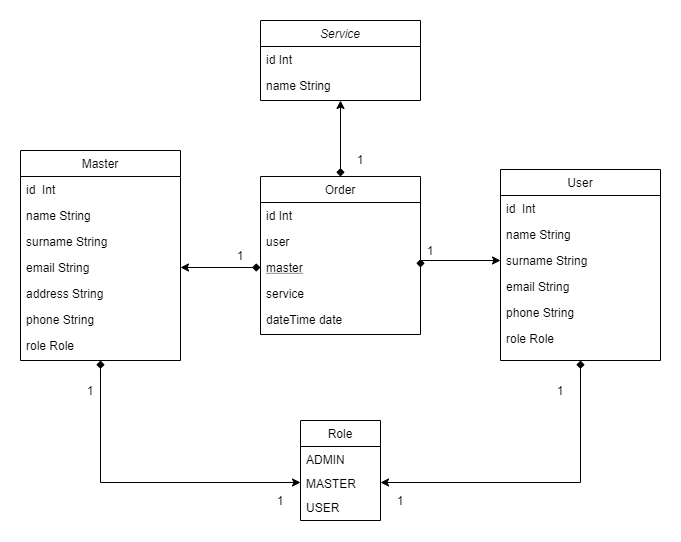

The diagram above was exported from draw.io. Its source (the exported page's mxGraphModel, read from the mxfile embedded in the PNG):
<mxGraphModel dx="1422" dy="713" grid="1" gridSize="10" guides="1" tooltips="1" connect="1" arrows="1" fold="1" page="1" pageScale="1" pageWidth="827" pageHeight="1169" math="0" shadow="0">
  <root>
    <mxCell id="WIyWlLk6GJQsqaUBKTNV-0" />
    <mxCell id="WIyWlLk6GJQsqaUBKTNV-1" parent="WIyWlLk6GJQsqaUBKTNV-0" />
    <mxCell id="EIQWIpE6XRephLkoaft6-32" style="edgeStyle=orthogonalEdgeStyle;rounded=0;orthogonalLoop=1;jettySize=auto;html=1;exitX=0.5;exitY=1;exitDx=0;exitDy=0;entryX=1;entryY=0.5;entryDx=0;entryDy=0;startArrow=diamond;startFill=1;endArrow=classic;endFill=1;" parent="WIyWlLk6GJQsqaUBKTNV-1" source="zkfFHV4jXpPFQw0GAbJ--17" target="EIQWIpE6XRephLkoaft6-2" edge="1">
      <mxGeometry relative="1" as="geometry" />
    </mxCell>
    <mxCell id="zkfFHV4jXpPFQw0GAbJ--17" value="User" style="swimlane;fontStyle=0;align=center;verticalAlign=top;childLayout=stackLayout;horizontal=1;startSize=26;horizontalStack=0;resizeParent=1;resizeLast=0;collapsible=1;marginBottom=0;rounded=0;shadow=0;strokeWidth=1;" parent="WIyWlLk6GJQsqaUBKTNV-1" vertex="1">
      <mxGeometry x="600" y="309" width="160" height="191" as="geometry">
        <mxRectangle x="550" y="140" width="160" height="26" as="alternateBounds" />
      </mxGeometry>
    </mxCell>
    <mxCell id="zkfFHV4jXpPFQw0GAbJ--18" value="id  Int" style="text;align=left;verticalAlign=top;spacingLeft=4;spacingRight=4;overflow=hidden;rotatable=0;points=[[0,0.5],[1,0.5]];portConstraint=eastwest;" parent="zkfFHV4jXpPFQw0GAbJ--17" vertex="1">
      <mxGeometry y="26" width="160" height="26" as="geometry" />
    </mxCell>
    <mxCell id="zkfFHV4jXpPFQw0GAbJ--19" value="name String" style="text;align=left;verticalAlign=top;spacingLeft=4;spacingRight=4;overflow=hidden;rotatable=0;points=[[0,0.5],[1,0.5]];portConstraint=eastwest;rounded=0;shadow=0;html=0;" parent="zkfFHV4jXpPFQw0GAbJ--17" vertex="1">
      <mxGeometry y="52" width="160" height="26" as="geometry" />
    </mxCell>
    <mxCell id="zkfFHV4jXpPFQw0GAbJ--20" value="surname String" style="text;align=left;verticalAlign=top;spacingLeft=4;spacingRight=4;overflow=hidden;rotatable=0;points=[[0,0.5],[1,0.5]];portConstraint=eastwest;rounded=0;shadow=0;html=0;" parent="zkfFHV4jXpPFQw0GAbJ--17" vertex="1">
      <mxGeometry y="78" width="160" height="26" as="geometry" />
    </mxCell>
    <mxCell id="zkfFHV4jXpPFQw0GAbJ--21" value="email String" style="text;align=left;verticalAlign=top;spacingLeft=4;spacingRight=4;overflow=hidden;rotatable=0;points=[[0,0.5],[1,0.5]];portConstraint=eastwest;rounded=0;shadow=0;html=0;" parent="zkfFHV4jXpPFQw0GAbJ--17" vertex="1">
      <mxGeometry y="104" width="160" height="26" as="geometry" />
    </mxCell>
    <mxCell id="zkfFHV4jXpPFQw0GAbJ--22" value="phone String" style="text;align=left;verticalAlign=top;spacingLeft=4;spacingRight=4;overflow=hidden;rotatable=0;points=[[0,0.5],[1,0.5]];portConstraint=eastwest;rounded=0;shadow=0;html=0;" parent="zkfFHV4jXpPFQw0GAbJ--17" vertex="1">
      <mxGeometry y="130" width="160" height="26" as="geometry" />
    </mxCell>
    <mxCell id="zkfFHV4jXpPFQw0GAbJ--24" value="role Role" style="text;align=left;verticalAlign=top;spacingLeft=4;spacingRight=4;overflow=hidden;rotatable=0;points=[[0,0.5],[1,0.5]];portConstraint=eastwest;" parent="zkfFHV4jXpPFQw0GAbJ--17" vertex="1">
      <mxGeometry y="156" width="160" height="26" as="geometry" />
    </mxCell>
    <mxCell id="zkfFHV4jXpPFQw0GAbJ--13" value="Role" style="swimlane;fontStyle=0;align=center;verticalAlign=top;childLayout=stackLayout;horizontal=1;startSize=26;horizontalStack=0;resizeParent=1;resizeLast=0;collapsible=1;marginBottom=0;rounded=0;shadow=0;strokeWidth=1;" parent="WIyWlLk6GJQsqaUBKTNV-1" vertex="1">
      <mxGeometry x="400" y="560" width="80" height="100" as="geometry">
        <mxRectangle x="340" y="380" width="170" height="26" as="alternateBounds" />
      </mxGeometry>
    </mxCell>
    <mxCell id="zkfFHV4jXpPFQw0GAbJ--14" value="ADMIN" style="text;align=left;verticalAlign=top;spacingLeft=4;spacingRight=4;overflow=hidden;rotatable=0;points=[[0,0.5],[1,0.5]];portConstraint=eastwest;" parent="zkfFHV4jXpPFQw0GAbJ--13" vertex="1">
      <mxGeometry y="26" width="80" height="24" as="geometry" />
    </mxCell>
    <mxCell id="EIQWIpE6XRephLkoaft6-2" value="MASTER" style="text;align=left;verticalAlign=top;spacingLeft=4;spacingRight=4;overflow=hidden;rotatable=0;points=[[0,0.5],[1,0.5]];portConstraint=eastwest;" parent="zkfFHV4jXpPFQw0GAbJ--13" vertex="1">
      <mxGeometry y="50" width="80" height="24" as="geometry" />
    </mxCell>
    <mxCell id="EIQWIpE6XRephLkoaft6-1" value="USER" style="text;align=left;verticalAlign=top;spacingLeft=4;spacingRight=4;overflow=hidden;rotatable=0;points=[[0,0.5],[1,0.5]];portConstraint=eastwest;" parent="zkfFHV4jXpPFQw0GAbJ--13" vertex="1">
      <mxGeometry y="74" width="80" height="24" as="geometry" />
    </mxCell>
    <mxCell id="zkfFHV4jXpPFQw0GAbJ--0" value="Service" style="swimlane;fontStyle=2;align=center;verticalAlign=top;childLayout=stackLayout;horizontal=1;startSize=26;horizontalStack=0;resizeParent=1;resizeLast=0;collapsible=1;marginBottom=0;rounded=0;shadow=0;strokeWidth=1;" parent="WIyWlLk6GJQsqaUBKTNV-1" vertex="1">
      <mxGeometry x="360" y="160" width="160" height="80" as="geometry">
        <mxRectangle x="230" y="140" width="160" height="26" as="alternateBounds" />
      </mxGeometry>
    </mxCell>
    <mxCell id="zkfFHV4jXpPFQw0GAbJ--1" value="id Int" style="text;align=left;verticalAlign=top;spacingLeft=4;spacingRight=4;overflow=hidden;rotatable=0;points=[[0,0.5],[1,0.5]];portConstraint=eastwest;" parent="zkfFHV4jXpPFQw0GAbJ--0" vertex="1">
      <mxGeometry y="26" width="160" height="26" as="geometry" />
    </mxCell>
    <mxCell id="zkfFHV4jXpPFQw0GAbJ--2" value="name String" style="text;align=left;verticalAlign=top;spacingLeft=4;spacingRight=4;overflow=hidden;rotatable=0;points=[[0,0.5],[1,0.5]];portConstraint=eastwest;rounded=0;shadow=0;html=0;" parent="zkfFHV4jXpPFQw0GAbJ--0" vertex="1">
      <mxGeometry y="52" width="160" height="26" as="geometry" />
    </mxCell>
    <mxCell id="EIQWIpE6XRephLkoaft6-15" value="1" style="text;html=1;strokeColor=none;fillColor=none;align=center;verticalAlign=middle;whiteSpace=wrap;rounded=0;" parent="WIyWlLk6GJQsqaUBKTNV-1" vertex="1">
      <mxGeometry x="170" y="520" width="40" height="20" as="geometry" />
    </mxCell>
    <mxCell id="EIQWIpE6XRephLkoaft6-16" value="1" style="text;html=1;strokeColor=none;fillColor=none;align=center;verticalAlign=middle;whiteSpace=wrap;rounded=0;" parent="WIyWlLk6GJQsqaUBKTNV-1" vertex="1">
      <mxGeometry x="360" y="630" width="40" height="20" as="geometry" />
    </mxCell>
    <mxCell id="EIQWIpE6XRephLkoaft6-17" value="1" style="text;html=1;strokeColor=none;fillColor=none;align=center;verticalAlign=middle;whiteSpace=wrap;rounded=0;" parent="WIyWlLk6GJQsqaUBKTNV-1" vertex="1">
      <mxGeometry x="480" y="630" width="40" height="20" as="geometry" />
    </mxCell>
    <mxCell id="EIQWIpE6XRephLkoaft6-20" value="1" style="text;html=1;strokeColor=none;fillColor=none;align=center;verticalAlign=middle;whiteSpace=wrap;rounded=0;" parent="WIyWlLk6GJQsqaUBKTNV-1" vertex="1">
      <mxGeometry x="640" y="520" width="40" height="20" as="geometry" />
    </mxCell>
    <mxCell id="EIQWIpE6XRephLkoaft6-21" style="edgeStyle=orthogonalEdgeStyle;rounded=0;orthogonalLoop=1;jettySize=auto;html=1;exitX=1;exitY=0.5;exitDx=0;exitDy=0;entryX=0;entryY=0.5;entryDx=0;entryDy=0;startArrow=diamond;startFill=1;endArrow=classic;endFill=1;" parent="WIyWlLk6GJQsqaUBKTNV-1" source="zkfFHV4jXpPFQw0GAbJ--10" target="zkfFHV4jXpPFQw0GAbJ--20" edge="1">
      <mxGeometry relative="1" as="geometry">
        <Array as="points">
          <mxPoint x="520" y="400" />
        </Array>
      </mxGeometry>
    </mxCell>
    <mxCell id="EIQWIpE6XRephLkoaft6-22" style="edgeStyle=orthogonalEdgeStyle;rounded=0;orthogonalLoop=1;jettySize=auto;html=1;exitX=0;exitY=0.5;exitDx=0;exitDy=0;entryX=1;entryY=0.5;entryDx=0;entryDy=0;startArrow=diamond;startFill=1;endArrow=classic;endFill=1;" parent="WIyWlLk6GJQsqaUBKTNV-1" source="zkfFHV4jXpPFQw0GAbJ--10" target="EIQWIpE6XRephLkoaft6-7" edge="1">
      <mxGeometry relative="1" as="geometry" />
    </mxCell>
    <mxCell id="EIQWIpE6XRephLkoaft6-31" style="edgeStyle=orthogonalEdgeStyle;rounded=0;orthogonalLoop=1;jettySize=auto;html=1;exitX=0.5;exitY=1;exitDx=0;exitDy=0;entryX=0;entryY=0.5;entryDx=0;entryDy=0;startArrow=diamond;startFill=1;endArrow=classic;endFill=1;" parent="WIyWlLk6GJQsqaUBKTNV-1" source="EIQWIpE6XRephLkoaft6-3" target="EIQWIpE6XRephLkoaft6-2" edge="1">
      <mxGeometry relative="1" as="geometry" />
    </mxCell>
    <mxCell id="EIQWIpE6XRephLkoaft6-3" value="Master" style="swimlane;fontStyle=0;align=center;verticalAlign=top;childLayout=stackLayout;horizontal=1;startSize=26;horizontalStack=0;resizeParent=1;resizeLast=0;collapsible=1;marginBottom=0;rounded=0;shadow=0;strokeWidth=1;" parent="WIyWlLk6GJQsqaUBKTNV-1" vertex="1">
      <mxGeometry x="120" y="290" width="160" height="210" as="geometry">
        <mxRectangle x="550" y="140" width="160" height="26" as="alternateBounds" />
      </mxGeometry>
    </mxCell>
    <mxCell id="EIQWIpE6XRephLkoaft6-4" value="id  Int" style="text;align=left;verticalAlign=top;spacingLeft=4;spacingRight=4;overflow=hidden;rotatable=0;points=[[0,0.5],[1,0.5]];portConstraint=eastwest;" parent="EIQWIpE6XRephLkoaft6-3" vertex="1">
      <mxGeometry y="26" width="160" height="26" as="geometry" />
    </mxCell>
    <mxCell id="EIQWIpE6XRephLkoaft6-5" value="name String" style="text;align=left;verticalAlign=top;spacingLeft=4;spacingRight=4;overflow=hidden;rotatable=0;points=[[0,0.5],[1,0.5]];portConstraint=eastwest;rounded=0;shadow=0;html=0;" parent="EIQWIpE6XRephLkoaft6-3" vertex="1">
      <mxGeometry y="52" width="160" height="26" as="geometry" />
    </mxCell>
    <mxCell id="EIQWIpE6XRephLkoaft6-6" value="surname String" style="text;align=left;verticalAlign=top;spacingLeft=4;spacingRight=4;overflow=hidden;rotatable=0;points=[[0,0.5],[1,0.5]];portConstraint=eastwest;rounded=0;shadow=0;html=0;" parent="EIQWIpE6XRephLkoaft6-3" vertex="1">
      <mxGeometry y="78" width="160" height="26" as="geometry" />
    </mxCell>
    <mxCell id="EIQWIpE6XRephLkoaft6-7" value="email String" style="text;align=left;verticalAlign=top;spacingLeft=4;spacingRight=4;overflow=hidden;rotatable=0;points=[[0,0.5],[1,0.5]];portConstraint=eastwest;rounded=0;shadow=0;html=0;" parent="EIQWIpE6XRephLkoaft6-3" vertex="1">
      <mxGeometry y="104" width="160" height="26" as="geometry" />
    </mxCell>
    <mxCell id="EIQWIpE6XRephLkoaft6-10" value="address String" style="text;align=left;verticalAlign=top;spacingLeft=4;spacingRight=4;overflow=hidden;rotatable=0;points=[[0,0.5],[1,0.5]];portConstraint=eastwest;rounded=0;shadow=0;html=0;" parent="EIQWIpE6XRephLkoaft6-3" vertex="1">
      <mxGeometry y="130" width="160" height="26" as="geometry" />
    </mxCell>
    <mxCell id="EIQWIpE6XRephLkoaft6-8" value="phone String" style="text;align=left;verticalAlign=top;spacingLeft=4;spacingRight=4;overflow=hidden;rotatable=0;points=[[0,0.5],[1,0.5]];portConstraint=eastwest;rounded=0;shadow=0;html=0;" parent="EIQWIpE6XRephLkoaft6-3" vertex="1">
      <mxGeometry y="156" width="160" height="26" as="geometry" />
    </mxCell>
    <mxCell id="EIQWIpE6XRephLkoaft6-9" value="role Role" style="text;align=left;verticalAlign=top;spacingLeft=4;spacingRight=4;overflow=hidden;rotatable=0;points=[[0,0.5],[1,0.5]];portConstraint=eastwest;" parent="EIQWIpE6XRephLkoaft6-3" vertex="1">
      <mxGeometry y="182" width="160" height="24" as="geometry" />
    </mxCell>
    <mxCell id="EIQWIpE6XRephLkoaft6-30" style="edgeStyle=orthogonalEdgeStyle;rounded=0;orthogonalLoop=1;jettySize=auto;html=1;exitX=0.5;exitY=0;exitDx=0;exitDy=0;entryX=0.5;entryY=1;entryDx=0;entryDy=0;startArrow=diamond;startFill=1;endArrow=classic;endFill=1;" parent="WIyWlLk6GJQsqaUBKTNV-1" source="zkfFHV4jXpPFQw0GAbJ--6" target="zkfFHV4jXpPFQw0GAbJ--0" edge="1">
      <mxGeometry relative="1" as="geometry" />
    </mxCell>
    <mxCell id="zkfFHV4jXpPFQw0GAbJ--6" value="Order" style="swimlane;fontStyle=0;align=center;verticalAlign=top;childLayout=stackLayout;horizontal=1;startSize=26;horizontalStack=0;resizeParent=1;resizeLast=0;collapsible=1;marginBottom=0;rounded=0;shadow=0;strokeWidth=1;" parent="WIyWlLk6GJQsqaUBKTNV-1" vertex="1">
      <mxGeometry x="360" y="316" width="160" height="158" as="geometry">
        <mxRectangle x="130" y="380" width="160" height="26" as="alternateBounds" />
      </mxGeometry>
    </mxCell>
    <mxCell id="zkfFHV4jXpPFQw0GAbJ--7" value="id Int" style="text;align=left;verticalAlign=top;spacingLeft=4;spacingRight=4;overflow=hidden;rotatable=0;points=[[0,0.5],[1,0.5]];portConstraint=eastwest;" parent="zkfFHV4jXpPFQw0GAbJ--6" vertex="1">
      <mxGeometry y="26" width="160" height="26" as="geometry" />
    </mxCell>
    <mxCell id="zkfFHV4jXpPFQw0GAbJ--8" value="user" style="text;align=left;verticalAlign=top;spacingLeft=4;spacingRight=4;overflow=hidden;rotatable=0;points=[[0,0.5],[1,0.5]];portConstraint=eastwest;rounded=0;shadow=0;html=0;" parent="zkfFHV4jXpPFQw0GAbJ--6" vertex="1">
      <mxGeometry y="52" width="160" height="26" as="geometry" />
    </mxCell>
    <mxCell id="zkfFHV4jXpPFQw0GAbJ--10" value="master" style="text;align=left;verticalAlign=top;spacingLeft=4;spacingRight=4;overflow=hidden;rotatable=0;points=[[0,0.5],[1,0.5]];portConstraint=eastwest;fontStyle=4" parent="zkfFHV4jXpPFQw0GAbJ--6" vertex="1">
      <mxGeometry y="78" width="160" height="26" as="geometry" />
    </mxCell>
    <mxCell id="zkfFHV4jXpPFQw0GAbJ--11" value="service" style="text;align=left;verticalAlign=top;spacingLeft=4;spacingRight=4;overflow=hidden;rotatable=0;points=[[0,0.5],[1,0.5]];portConstraint=eastwest;" parent="zkfFHV4jXpPFQw0GAbJ--6" vertex="1">
      <mxGeometry y="104" width="160" height="26" as="geometry" />
    </mxCell>
    <mxCell id="EIQWIpE6XRephLkoaft6-13" value="dateTime date" style="text;align=left;verticalAlign=top;spacingLeft=4;spacingRight=4;overflow=hidden;rotatable=0;points=[[0,0.5],[1,0.5]];portConstraint=eastwest;rounded=0;shadow=0;html=0;" parent="zkfFHV4jXpPFQw0GAbJ--6" vertex="1">
      <mxGeometry y="130" width="160" height="26" as="geometry" />
    </mxCell>
    <mxCell id="EIQWIpE6XRephLkoaft6-33" value="1" style="text;html=1;strokeColor=none;fillColor=none;align=center;verticalAlign=middle;whiteSpace=wrap;rounded=0;" parent="WIyWlLk6GJQsqaUBKTNV-1" vertex="1">
      <mxGeometry x="440" y="289" width="40" height="20" as="geometry" />
    </mxCell>
    <mxCell id="EIQWIpE6XRephLkoaft6-34" value="1" style="text;html=1;strokeColor=none;fillColor=none;align=center;verticalAlign=middle;whiteSpace=wrap;rounded=0;" parent="WIyWlLk6GJQsqaUBKTNV-1" vertex="1">
      <mxGeometry x="510" y="380" width="40" height="20" as="geometry" />
    </mxCell>
    <mxCell id="EIQWIpE6XRephLkoaft6-35" value="1" style="text;html=1;strokeColor=none;fillColor=none;align=center;verticalAlign=middle;whiteSpace=wrap;rounded=0;" parent="WIyWlLk6GJQsqaUBKTNV-1" vertex="1">
      <mxGeometry x="320" y="385" width="40" height="20" as="geometry" />
    </mxCell>
  </root>
</mxGraphModel>